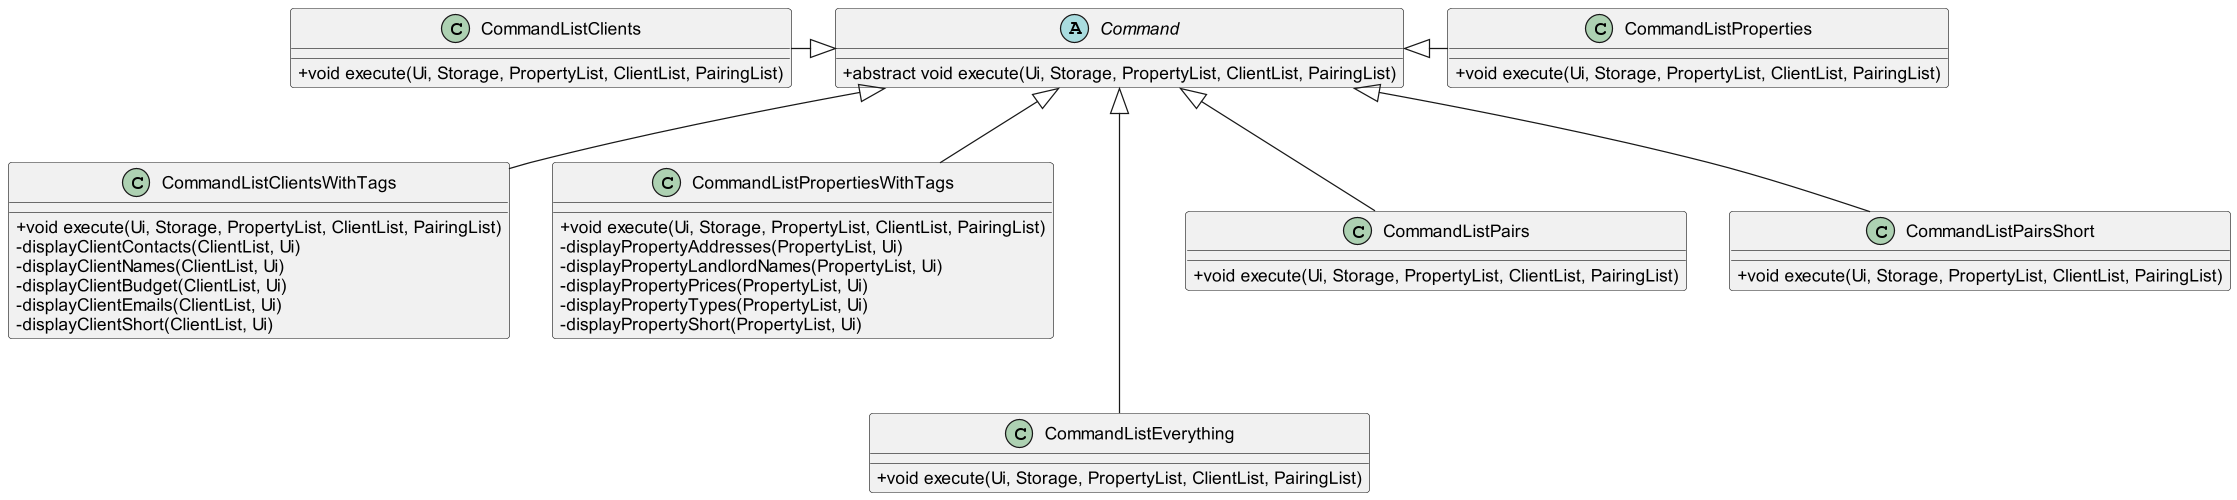

The diagram above was rendered by PlantUML. Its source (embedded in the PNG):
@startuml
skinparam classAttributeIconSize 0
scale 500 height
abstract class Command {
+abstract void execute(Ui, Storage, PropertyList, ClientList, PairingList)
}
class CommandListClients
CommandListClients : +void execute(Ui, Storage, PropertyList, ClientList, PairingList)
CommandListClients -r|> Command
class CommandListProperties {
+void execute(Ui, Storage, PropertyList, ClientList, PairingList)
}
CommandListProperties-l|> Command
class CommandListClientsWithTags extends Command {
+void execute(Ui, Storage, PropertyList, ClientList, PairingList)
-displayClientContacts(ClientList, Ui)
-displayClientNames(ClientList, Ui)
-displayClientBudget(ClientList, Ui)
-displayClientEmails(ClientList, Ui)
-displayClientShort(ClientList, Ui)
}
class CommandListPropertiesWithTags extends Command {
+void execute(Ui, Storage, PropertyList, ClientList, PairingList)
-displayPropertyAddresses(PropertyList, Ui)
-displayPropertyLandlordNames(PropertyList, Ui)
-displayPropertyPrices(PropertyList, Ui)
-displayPropertyTypes(PropertyList, Ui)
-displayPropertyShort(PropertyList, Ui)
}
class CommandListEverything {
+void execute(Ui, Storage, PropertyList, ClientList, PairingList)
}
CommandListEverything --u-|>Command
class CommandListPairs extends Command {
+void execute(Ui, Storage, PropertyList, ClientList, PairingList)
}
class CommandListPairsShort extends Command {
+void execute(Ui, Storage, PropertyList, ClientList, PairingList)
}
@enduml